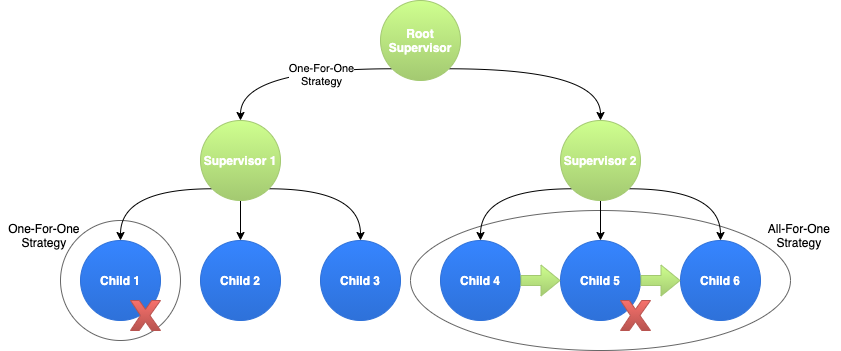

The diagram above was exported from draw.io. Its source (the exported page's mxGraphModel, read from the mxfile embedded in the PNG):
<mxGraphModel dx="1186" dy="773" grid="1" gridSize="10" guides="1" tooltips="1" connect="1" arrows="1" fold="1" page="1" pageScale="1" pageWidth="1100" pageHeight="850" math="0" shadow="0">
  <root>
    <mxCell id="0" />
    <mxCell id="1" parent="0" />
    <mxCell id="FagnjqRrZgpqnjXIOWkV-22" value="" style="ellipse;whiteSpace=wrap;html=1;aspect=fixed;fontFamily=Helvetica;fontColor=#000000;fillColor=none;strokeColor=#666666;" vertex="1" parent="1">
      <mxGeometry x="160" y="300" width="120" height="120" as="geometry" />
    </mxCell>
    <mxCell id="FagnjqRrZgpqnjXIOWkV-25" value="" style="ellipse;whiteSpace=wrap;html=1;fontFamily=Helvetica;fontColor=#000000;fillColor=none;strokeColor=#666666;" vertex="1" parent="1">
      <mxGeometry x="510" y="290" width="380" height="140" as="geometry" />
    </mxCell>
    <mxCell id="FagnjqRrZgpqnjXIOWkV-1" value="Child 1" style="ellipse;whiteSpace=wrap;html=1;strokeColor=#2e71d9;fillColor=#3685FF;gradientColor=#2E71D9;fontColor=#FFFFFF;fontStyle=1;fontFamily=Helvetica;" vertex="1" parent="1">
      <mxGeometry x="180" y="320" width="80" height="80" as="geometry" />
    </mxCell>
    <mxCell id="FagnjqRrZgpqnjXIOWkV-17" style="edgeStyle=orthogonalEdgeStyle;curved=1;rounded=0;orthogonalLoop=1;jettySize=auto;html=1;exitX=0;exitY=1;exitDx=0;exitDy=0;entryX=0.5;entryY=0;entryDx=0;entryDy=0;fontFamily=Helvetica;fontColor=#000000;" edge="1" parent="1" source="FagnjqRrZgpqnjXIOWkV-2" target="FagnjqRrZgpqnjXIOWkV-5">
      <mxGeometry relative="1" as="geometry" />
    </mxCell>
    <mxCell id="FagnjqRrZgpqnjXIOWkV-21" value="One-For-One&lt;br&gt;Strategy" style="edgeLabel;html=1;align=center;verticalAlign=middle;resizable=0;points=[];fontFamily=Helvetica;fontColor=#000000;" vertex="1" connectable="0" parent="FagnjqRrZgpqnjXIOWkV-17">
      <mxGeometry x="-0.3043" y="5" relative="1" as="geometry">
        <mxPoint as="offset" />
      </mxGeometry>
    </mxCell>
    <mxCell id="FagnjqRrZgpqnjXIOWkV-18" style="edgeStyle=orthogonalEdgeStyle;curved=1;rounded=0;orthogonalLoop=1;jettySize=auto;html=1;exitX=1;exitY=1;exitDx=0;exitDy=0;entryX=0.5;entryY=0;entryDx=0;entryDy=0;fontFamily=Helvetica;fontColor=#000000;" edge="1" parent="1" source="FagnjqRrZgpqnjXIOWkV-2" target="FagnjqRrZgpqnjXIOWkV-16">
      <mxGeometry relative="1" as="geometry" />
    </mxCell>
    <mxCell id="FagnjqRrZgpqnjXIOWkV-2" value="Root Supervisor" style="ellipse;whiteSpace=wrap;html=1;fontColor=#FFFFFF;fontStyle=1;fontFamily=Helvetica;gradientColor=#a3c971;strokeColor=#a3c971;fillColor=#CFFF8F;labelBorderColor=none;" vertex="1" parent="1">
      <mxGeometry x="480" y="80" width="80" height="80" as="geometry" />
    </mxCell>
    <mxCell id="FagnjqRrZgpqnjXIOWkV-3" value="Child 2" style="ellipse;whiteSpace=wrap;html=1;strokeColor=#2e71d9;fillColor=#3685FF;gradientColor=#2E71D9;fontColor=#FFFFFF;fontStyle=1;fontFamily=Helvetica;" vertex="1" parent="1">
      <mxGeometry x="300" y="320" width="80" height="80" as="geometry" />
    </mxCell>
    <mxCell id="FagnjqRrZgpqnjXIOWkV-4" value="Child 3" style="ellipse;whiteSpace=wrap;html=1;strokeColor=#2e71d9;fillColor=#3685FF;gradientColor=#2E71D9;fontColor=#FFFFFF;fontStyle=1;fontFamily=Helvetica;" vertex="1" parent="1">
      <mxGeometry x="420" y="320" width="80" height="80" as="geometry" />
    </mxCell>
    <mxCell id="FagnjqRrZgpqnjXIOWkV-7" style="edgeStyle=orthogonalEdgeStyle;rounded=0;orthogonalLoop=1;jettySize=auto;html=1;exitX=0;exitY=1;exitDx=0;exitDy=0;entryX=0.5;entryY=0;entryDx=0;entryDy=0;fontFamily=Helvetica;fontColor=#000000;curved=1;" edge="1" parent="1" source="FagnjqRrZgpqnjXIOWkV-5" target="FagnjqRrZgpqnjXIOWkV-1">
      <mxGeometry relative="1" as="geometry" />
    </mxCell>
    <mxCell id="FagnjqRrZgpqnjXIOWkV-8" style="edgeStyle=orthogonalEdgeStyle;curved=1;rounded=0;orthogonalLoop=1;jettySize=auto;html=1;exitX=1;exitY=1;exitDx=0;exitDy=0;entryX=0.5;entryY=0;entryDx=0;entryDy=0;fontFamily=Helvetica;fontColor=#000000;" edge="1" parent="1" source="FagnjqRrZgpqnjXIOWkV-5" target="FagnjqRrZgpqnjXIOWkV-4">
      <mxGeometry relative="1" as="geometry" />
    </mxCell>
    <mxCell id="FagnjqRrZgpqnjXIOWkV-9" style="edgeStyle=orthogonalEdgeStyle;rounded=0;orthogonalLoop=1;jettySize=auto;html=1;exitX=0.5;exitY=1;exitDx=0;exitDy=0;entryX=0.5;entryY=0;entryDx=0;entryDy=0;fontFamily=Helvetica;fontColor=#000000;curved=1;" edge="1" parent="1" source="FagnjqRrZgpqnjXIOWkV-5" target="FagnjqRrZgpqnjXIOWkV-3">
      <mxGeometry relative="1" as="geometry" />
    </mxCell>
    <mxCell id="FagnjqRrZgpqnjXIOWkV-5" value="Supervisor 1" style="ellipse;whiteSpace=wrap;html=1;fontColor=#FFFFFF;fontStyle=1;fontFamily=Helvetica;gradientColor=#a3c971;strokeColor=#a3c971;fillColor=#CFFF8F;labelBorderColor=none;" vertex="1" parent="1">
      <mxGeometry x="300" y="200" width="80" height="80" as="geometry" />
    </mxCell>
    <mxCell id="FagnjqRrZgpqnjXIOWkV-10" value="Child 4" style="ellipse;whiteSpace=wrap;html=1;strokeColor=#2e71d9;fillColor=#3685FF;gradientColor=#2E71D9;fontColor=#FFFFFF;fontStyle=1;fontFamily=Helvetica;" vertex="1" parent="1">
      <mxGeometry x="540" y="320" width="80" height="80" as="geometry" />
    </mxCell>
    <mxCell id="FagnjqRrZgpqnjXIOWkV-11" value="Child 5" style="ellipse;whiteSpace=wrap;html=1;strokeColor=#2e71d9;fillColor=#3685FF;gradientColor=#2E71D9;fontColor=#FFFFFF;fontStyle=1;fontFamily=Helvetica;" vertex="1" parent="1">
      <mxGeometry x="660" y="320" width="80" height="80" as="geometry" />
    </mxCell>
    <mxCell id="FagnjqRrZgpqnjXIOWkV-12" value="Child 6" style="ellipse;whiteSpace=wrap;html=1;strokeColor=#2e71d9;fillColor=#3685FF;gradientColor=#2E71D9;fontColor=#FFFFFF;fontStyle=1;fontFamily=Helvetica;" vertex="1" parent="1">
      <mxGeometry x="780" y="320" width="80" height="80" as="geometry" />
    </mxCell>
    <mxCell id="FagnjqRrZgpqnjXIOWkV-13" style="edgeStyle=orthogonalEdgeStyle;rounded=0;orthogonalLoop=1;jettySize=auto;html=1;exitX=0;exitY=1;exitDx=0;exitDy=0;entryX=0.5;entryY=0;entryDx=0;entryDy=0;fontFamily=Helvetica;fontColor=#000000;curved=1;" edge="1" parent="1" source="FagnjqRrZgpqnjXIOWkV-16" target="FagnjqRrZgpqnjXIOWkV-10">
      <mxGeometry relative="1" as="geometry" />
    </mxCell>
    <mxCell id="FagnjqRrZgpqnjXIOWkV-14" style="edgeStyle=orthogonalEdgeStyle;curved=1;rounded=0;orthogonalLoop=1;jettySize=auto;html=1;exitX=1;exitY=1;exitDx=0;exitDy=0;entryX=0.5;entryY=0;entryDx=0;entryDy=0;fontFamily=Helvetica;fontColor=#000000;" edge="1" parent="1" source="FagnjqRrZgpqnjXIOWkV-16" target="FagnjqRrZgpqnjXIOWkV-12">
      <mxGeometry relative="1" as="geometry" />
    </mxCell>
    <mxCell id="FagnjqRrZgpqnjXIOWkV-15" style="edgeStyle=orthogonalEdgeStyle;rounded=0;orthogonalLoop=1;jettySize=auto;html=1;exitX=0.5;exitY=1;exitDx=0;exitDy=0;entryX=0.5;entryY=0;entryDx=0;entryDy=0;fontFamily=Helvetica;fontColor=#000000;curved=1;" edge="1" parent="1" source="FagnjqRrZgpqnjXIOWkV-16" target="FagnjqRrZgpqnjXIOWkV-11">
      <mxGeometry relative="1" as="geometry" />
    </mxCell>
    <mxCell id="FagnjqRrZgpqnjXIOWkV-16" value="Supervisor 2" style="ellipse;whiteSpace=wrap;html=1;fontColor=#FFFFFF;fontStyle=1;fontFamily=Helvetica;gradientColor=#a3c971;strokeColor=#a3c971;fillColor=#CFFF8F;labelBorderColor=none;shadow=0;" vertex="1" parent="1">
      <mxGeometry x="660" y="200" width="80" height="80" as="geometry" />
    </mxCell>
    <mxCell id="FagnjqRrZgpqnjXIOWkV-19" value="One-For-One &lt;br&gt;Strategy&amp;nbsp;" style="text;html=1;align=center;verticalAlign=middle;resizable=0;points=[];autosize=1;fontFamily=Helvetica;fontColor=#000000;" vertex="1" parent="1">
      <mxGeometry x="100" y="300" width="90" height="30" as="geometry" />
    </mxCell>
    <mxCell id="FagnjqRrZgpqnjXIOWkV-23" value="" style="verticalLabelPosition=bottom;verticalAlign=top;html=1;shape=mxgraph.basic.x;fontFamily=Helvetica;strokeColor=#B85450;gradientColor=#B85450;fillColor=#F7716C;" vertex="1" parent="1">
      <mxGeometry x="230" y="380" width="30" height="30" as="geometry" />
    </mxCell>
    <mxCell id="FagnjqRrZgpqnjXIOWkV-26" value="All-For-One &lt;br&gt;Strategy&amp;nbsp;" style="text;html=1;align=center;verticalAlign=middle;resizable=0;points=[];autosize=1;fontFamily=Helvetica;fontColor=#000000;" vertex="1" parent="1">
      <mxGeometry x="860" y="300" width="80" height="30" as="geometry" />
    </mxCell>
    <mxCell id="FagnjqRrZgpqnjXIOWkV-27" value="" style="verticalLabelPosition=bottom;verticalAlign=top;html=1;shape=mxgraph.basic.x;fontFamily=Helvetica;strokeColor=#B85450;gradientColor=#B85450;fillColor=#F7716C;" vertex="1" parent="1">
      <mxGeometry x="720" y="380" width="30" height="30" as="geometry" />
    </mxCell>
    <mxCell id="FagnjqRrZgpqnjXIOWkV-29" value="" style="shape=flexArrow;endArrow=classic;html=1;strokeColor=#A3C971;fontFamily=Helvetica;fontColor=#000000;exitX=1;exitY=0.5;exitDx=0;exitDy=0;entryX=0;entryY=0.5;entryDx=0;entryDy=0;gradientColor=#A3C971;fillColor=#CFFF8F;" edge="1" parent="1" source="FagnjqRrZgpqnjXIOWkV-10" target="FagnjqRrZgpqnjXIOWkV-11">
      <mxGeometry width="50" height="50" relative="1" as="geometry">
        <mxPoint x="470" y="340" as="sourcePoint" />
        <mxPoint x="530" y="520" as="targetPoint" />
      </mxGeometry>
    </mxCell>
    <mxCell id="FagnjqRrZgpqnjXIOWkV-30" value="" style="shape=flexArrow;endArrow=classic;html=1;strokeColor=#A3C971;fontFamily=Helvetica;fontColor=#000000;exitX=1;exitY=0.5;exitDx=0;exitDy=0;entryX=0;entryY=0.5;entryDx=0;entryDy=0;gradientColor=#A3C971;fillColor=#CFFF8F;" edge="1" parent="1" source="FagnjqRrZgpqnjXIOWkV-11" target="FagnjqRrZgpqnjXIOWkV-12">
      <mxGeometry width="50" height="50" relative="1" as="geometry">
        <mxPoint x="630" y="370" as="sourcePoint" />
        <mxPoint x="670" y="370" as="targetPoint" />
      </mxGeometry>
    </mxCell>
  </root>
</mxGraphModel>